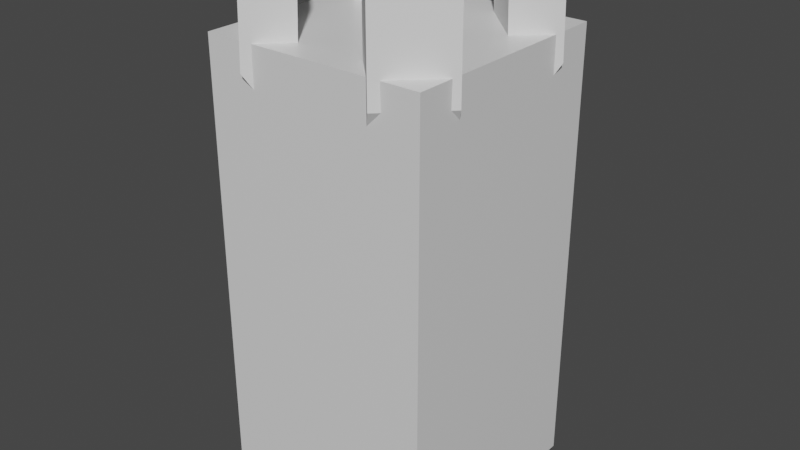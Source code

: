 # Source: BOMB.blend  (saved by Blender 2.93.21; exported with 4.5.12 LTS)
import bpy
from mathutils import Matrix  # noqa: F401  (used for matrix-valued properties, if any)

bpy.ops.wm.read_factory_settings(use_empty=True)
scene = bpy.context.scene
scene.name = 'Scene'

# ---- collections
col_collection = bpy.data.collections.new('Collection'); scene.collection.children.link(col_collection)

# ---- materials (node trees are filled in below, after node groups)
mat_material = bpy.data.materials.new('Material')
mat_material.alpha_threshold = 0.0
mat_material.use_transparent_shadow = False
mat_material.line_color = (0.0, 0.0, 0.0, 1.0)

# ---- material node trees
mat_material.use_nodes = True; mat_material.node_tree.nodes.clear()
_N = mat_material.node_tree.nodes; _L = mat_material.node_tree.links
n0 = _N.new('ShaderNodeOutputMaterial'); n0.name = 'Material Output'; n0.location = (300, 300)
n1 = _N.new('ShaderNodeBsdfPrincipled'); n1.name = 'Principled BSDF'; n1.location = (10, 300)
n1.distribution = 'GGX'
n1.subsurface_method = 'BURLEY'
n1.inputs[2].default_value = 0.4
n1.inputs[3].default_value = 1.45
n1.inputs[27].default_value = (0.0, 0.0, 0.0, 1.0)
n1.inputs[28].default_value = 1.0
_L.new(n1.outputs[0], n0.inputs[0])
n0.is_active_output = True

# ---- world
world_world = bpy.data.worlds.new('World'); scene.world = world_world
world_world.use_nodes = True; world_world.node_tree.nodes.clear()
_N = world_world.node_tree.nodes; _L = world_world.node_tree.links
n0 = _N.new('ShaderNodeOutputWorld'); n0.name = 'World Output'; n0.location = (300, 300)
n1 = _N.new('ShaderNodeBackground'); n1.name = 'Background'; n1.location = (10, 300)
n1.inputs[0].default_value = (0.05088, 0.05088, 0.05088, 1.0)
_L.new(n1.outputs[0], n0.inputs[0])
n0.is_active_output = True
world_world.color = (0.05088, 0.05088, 0.05088)
world_world.use_sun_shadow = False
world_world.sun_shadow_jitter_overblur = 0.0

# ---- meshes
me_cube = bpy.data.meshes.new('Cube')
me_cube.from_pydata([(1.0, 1.0, 1.0), (1.0, 1.0, -1.0), (1.0, -1.0, 1.0), (1.0, -1.0, -1.0), (-1.0, 1.0, 1.0), (-1.0, 1.0, -1.0), (-1.0, -1.0, 1.0), (-1.0, -1.0, -1.0)], [], [(0, 4, 6, 2), (3, 2, 6, 7), (7, 6, 4, 5), (5, 1, 3, 7), (1, 0, 2, 3), (5, 4, 0, 1)])
_uv = me_cube.uv_layers.new(name='UVMap')
_uv.uv.foreach_set('vector', [0.625, 0.5, 0.875, 0.5, 0.875, 0.75, 0.625, 0.75, 0.375, 0.75, 0.625, 0.75, 0.625, 1.0, 0.375, 1.0, 0.375, 0.0, 0.625, 0.0, 0.625, 0.25, 0.375, 0.25, 0.125, 0.5, 0.375, 0.5, 0.375, 0.75, 0.125, 0.75, 0.375, 0.5, 0.625, 0.5, 0.625, 0.75, 0.375, 0.75, 0.375, 0.25, 0.625, 0.25, 0.625, 0.5, 0.375, 0.5])
me_cube.materials.append(mat_material)
me_cube.use_remesh_preserve_volume = False
me_cube.use_remesh_preserve_attributes = False
me_cube.use_mirror_vertex_groups = False
me_cube.update()
me_cube_001 = bpy.data.meshes.new('Cube.001')
me_cube_001.from_pydata([(-0.9899, -3.725e-08, -1.078), (-0.9899, -3.725e-08, 1.121), (-4.172e-08, 0.9899, -1.078), (-4.172e-08, 0.9899, 1.121), (4.172e-08, -0.9899, -1.078), (4.172e-08, -0.9899, 1.121), (0.9899, 4.619e-08, -1.078), (0.9899, 4.619e-08, 1.121), (-2.682e-08, 0.594, -1.904), (-0.594, -2.235e-08, -1.904), (0.594, 2.772e-08, -1.904), (2.325e-08, -0.594, -1.904)], [], [(0, 1, 3, 2), (2, 3, 7, 6), (6, 7, 5, 4), (4, 5, 1, 0), (4, 0, 9, 11), (7, 3, 1, 5), (8, 10, 11, 9), (2, 6, 10, 8), (0, 2, 8, 9), (6, 4, 11, 10)])
_uv = me_cube_001.uv_layers.new(name='UVMap')
_uv.uv.foreach_set('vector', [0.375, 0.0, 0.625, 0.0, 0.625, 0.25, 0.375, 0.25, 0.375, 0.25, 0.625, 0.25, 0.625, 0.5, 0.375, 0.5, 0.375, 0.5, 0.625, 0.5, 0.625, 0.75, 0.375, 0.75, 0.375, 0.75, 0.625, 0.75, 0.625, 1.0, 0.375, 1.0, 0.375, 0.75, 0.375, 1.0, 0.375, 1.0, 0.375, 0.75, 0.625, 0.5, 0.875, 0.5, 0.875, 0.75, 0.625, 0.75, 0.125, 0.5, 0.375, 0.5, 0.375, 0.75, 0.125, 0.75, 0.375, 0.25, 0.375, 0.5, 0.375, 0.5, 0.375, 0.25, 0.375, 0.0, 0.375, 0.25, 0.375, 0.25, 0.375, 0.0, 0.375, 0.5, 0.375, 0.75, 0.375, 0.75, 0.375, 0.5])
me_cube_001.use_remesh_fix_poles = True
me_cube_001.use_remesh_preserve_attributes = False
me_cube_001.update()
me_cube_002 = bpy.data.meshes.new('Cube.002')
me_cube_002.from_pydata([(0.2761, -0.7344, 1.124), (0.59, -1.048, 2.681), (-0.01886, -0.4395, 1.124), (0.2951, -0.7535, 2.681), (0.7166, -0.2938, 1.124), (1.031, -0.6078, 2.681), (0.4217, 0.001074, 1.124), (0.7357, -0.3129, 2.681), (0.6062, -1.064, 1.779), (0.3113, -0.7696, 1.779), (0.7518, -0.329, 1.779), (1.047, -0.624, 1.779)], [], [(8, 1, 3, 9), (9, 3, 7, 10), (10, 7, 5, 11), (11, 5, 1, 8), (2, 6, 4, 0), (7, 3, 1, 5), (4, 11, 8, 0), (6, 10, 11, 4), (2, 9, 10, 6), (0, 8, 9, 2)])
_uv = me_cube_002.uv_layers.new(name='UVMap')
_uv.uv.foreach_set('vector', [0.5, 0.0, 0.625, 0.0, 0.625, 0.25, 0.5, 0.25, 0.5, 0.25, 0.625, 0.25, 0.625, 0.5, 0.5, 0.5, 0.5, 0.5, 0.625, 0.5, 0.625, 0.75, 0.5, 0.75, 0.5, 0.75, 0.625, 0.75, 0.625, 1.0, 0.5, 1.0, 0.125, 0.5, 0.375, 0.5, 0.375, 0.75, 0.125, 0.75, 0.625, 0.5, 0.875, 0.5, 0.875, 0.75, 0.625, 0.75, 0.375, 0.75, 0.5, 0.75, 0.5, 1.0, 0.375, 1.0, 0.375, 0.5, 0.5, 0.5, 0.5, 0.75, 0.375, 0.75, 0.375, 0.25, 0.5, 0.25, 0.5, 0.5, 0.375, 0.5, 0.375, 0.0, 0.5, 0.0, 0.5, 0.25, 0.375, 0.25])
me_cube_002.use_remesh_fix_poles = True
me_cube_002.use_remesh_preserve_attributes = False
me_cube_002.update()

# ---- objects
ob_cube = bpy.data.objects.new('Cube', me_cube)
ob_cube_001 = bpy.data.objects.new('Cube.001', me_cube_001)
ob_cube_002 = bpy.data.objects.new('Cube.002', me_cube_002)

# ---- transforms, parenting, visibility, modifiers, constraints
ob_cube.location = (0.0, 0.0, 0.0)
ob_cube.scale = (1.0, 1.0, 2.0)
ob_cube.lock_rotations_4d = False
ob_cube.empty_display_type = 'ARROWS'
ob_cube.lineart.crease_threshold = 0.0
ob_cube_001.location = (0.0, 0.0, 0.0)
ob_cube_002.location = (0.0, 0.0, 0.0)
_m = ob_cube_002.modifiers.new('Mirror', 'MIRROR')
_m.use_axis = (True, True, False)

# ---- collection membership
col_collection.objects.link(ob_cube)
col_collection.objects.link(ob_cube_001)
col_collection.objects.link(ob_cube_002)

# ---- scene / render settings (as saved in the file)
scene.frame_start = 1; scene.frame_end = 250; scene.frame_set(1)
scene.render.engine = 'BLENDER_EEVEE_NEXT'
scene.cycles.use_denoising = False
scene.cycles.samples = 128
scene.cycles.sampling_pattern = 'TABULATED_SOBOL'
scene.cycles.use_adaptive_sampling = False
scene.cycles.use_light_tree = False
scene.view_settings.view_transform = 'Filmic'
bpy.context.view_layer.update()

# ---- added for rendering (the .blend has no active camera and no usable light): camera, sun
cam_auto = bpy.data.cameras.new('AutoCamera')
cam_auto.lens = 50.0
cam_auto.sensor_width = 36.0
cam_auto.clip_end = 1000.0
ob_auto_camera = bpy.data.objects.new('AutoCamera', cam_auto)
scene.collection.objects.link(ob_auto_camera)
ob_auto_camera.location = (5.13727, -6.16473, 4.45049)
ob_auto_camera.rotation_euler = (1.09748, -7.21219e-08, 0.694738)
scene.camera = ob_auto_camera
light_auto_sun = bpy.data.lights.new('AutoSun', 'SUN')
light_auto_sun.energy = 3.0
light_auto_sun.angle = 0.0523599
ob_auto_sun = bpy.data.objects.new('AutoSun', light_auto_sun)
scene.collection.objects.link(ob_auto_sun)
ob_auto_sun.rotation_euler = (0.872665, 0.174533, 0.523599)
bpy.context.view_layer.update()
